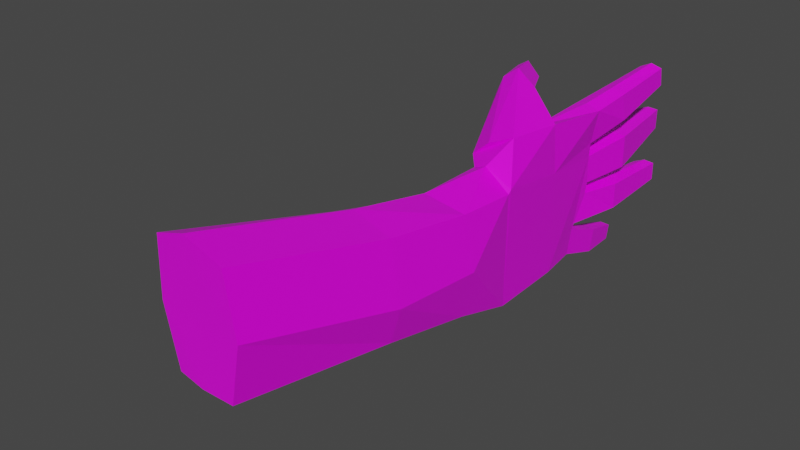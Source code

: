 # Source: Right_Hand.blend  (saved by Blender 2.80.75; exported with 4.5.12 LTS)
import bpy
from mathutils import Matrix  # noqa: F401  (used for matrix-valued properties, if any)

bpy.ops.wm.read_factory_settings(use_empty=True)
scene = bpy.context.scene
scene.name = 'Scene'

# ---- collections
col_collection = bpy.data.collections.new('Collection'); scene.collection.children.link(col_collection)

# ---- images (referenced by path relative to the original .blend; pixels are not part of the script)
import os
ASSET_DIR = os.environ.get("B2B_ASSET_DIR", "")  # directory of the original .blend (textures are referenced by path, not embedded)
HERE = os.path.dirname(os.path.abspath(__file__))  # packed textures are extracted next to this script under _unpacked/

def load_image(name, relpath, width, height, colorspace="sRGB"):
    """Load a texture the original file referenced (path relative to the .blend, or extracted next to this script)."""
    p = next((c for c in (os.path.join(HERE, relpath), os.path.join(ASSET_DIR, relpath)) if relpath and os.path.exists(c)), "")
    if p:
        img = bpy.data.images.load(p, check_existing=True)
        img.name = name
    else:  # same state as the original file: an image datablock whose file is absent (Cycles renders it pink)
        img = bpy.data.images.new(name, width, height)
        img.source = "FILE"
        img.filepath = "//" + (relpath or name)
    img.colorspace_settings.name = colorspace
    return img
img_skin_colour_texture_512_png = load_image('skin_Colour_Texture_512.png', 'skin_Colour_Texture_512.png', 1024, 1024, 'sRGB')

# ---- materials (node trees are filled in below, after node groups)
mat_material = bpy.data.materials.new('Material')
mat_material.alpha_threshold = 0.0
mat_material.use_transparent_shadow = False
mat_material.line_color = (0.0, 0.0, 0.0, 1.0)

# ---- material node trees
mat_material.use_nodes = True; mat_material.node_tree.nodes.clear()
_N = mat_material.node_tree.nodes; _L = mat_material.node_tree.links
n0 = _N.new('ShaderNodeOutputMaterial'); n0.name = 'Material Output'; n0.location = (300, 300)
n1 = _N.new('ShaderNodeBsdfPrincipled'); n1.name = 'Principled BSDF'; n1.location = (10, 300)
n1.distribution = 'GGX'
n1.subsurface_method = 'BURLEY'
n1.inputs[2].default_value = 0.4
n1.inputs[3].default_value = 1.45
n1.inputs[27].default_value = (0.0, 0.0, 0.0, 1.0)
n1.inputs[28].default_value = 1.0
n2 = _N.new('ShaderNodeTexImage'); n2.name = 'Image Texture'; n2.location = (-417, 281)
n2.image = img_skin_colour_texture_512_png
_L.new(n1.outputs[0], n0.inputs[0])
_L.new(n2.outputs[0], n1.inputs[0])
n0.is_active_output = True

# ---- world
world_world = bpy.data.worlds.new('World'); scene.world = world_world
world_world.use_nodes = True; world_world.node_tree.nodes.clear()
_N = world_world.node_tree.nodes; _L = world_world.node_tree.links
n0 = _N.new('ShaderNodeOutputWorld'); n0.name = 'World Output'; n0.location = (300, 300)
n1 = _N.new('ShaderNodeBackground'); n1.name = 'Background'; n1.location = (10, 300)
n1.inputs[0].default_value = (0.05088, 0.05088, 0.05088, 1.0)
_L.new(n1.outputs[0], n0.inputs[0])
n0.is_active_output = True
world_world.color = (0.05088, 0.05088, 0.05088)
world_world.use_sun_shadow = False
world_world.sun_shadow_jitter_overblur = 0.0

# ---- meshes
me_cube = bpy.data.meshes.new('Cube')
me_cube.from_pydata([(0.8031, -3.164, 2.04), (0.8031, -3.164, -0.225), (0.4874, -4.665, 1.992), (0.4874, -4.595, -1.31), (-0.7666, -3.164, 2.04), (-0.7666, -3.164, -1.044), (-1.017, -4.665, 1.992), (-1.017, -4.582, -2.041), (1.138, -2.003, 0.1117), (-0.709, -2.403, -1.01), (-0.6692, -2.114, 1.93), (-0.8124, -1.927, -0.8789), (1.138, -2.105, 1.883), (-0.7249, -2.057, 1.93), (1.248, -0.6697, -0.3864), (-0.4403, -0.6697, -0.694), (1.248, -0.6697, 1.334), (-0.4403, -0.6697, 1.334), (-1.316, -1.698, 1.013), (-0.895, -1.698, -1.647), (-1.211, -0.6697, 1.137), (-0.8998, -0.6733, -1.077), (-1.825, -0.4244, -2.149), (-1.404, -0.4729, -3.432), (-1.593, -0.4315, -0.9492), (-1.172, -0.4582, -1.948), (-1.676, 0.3268, -3.374), (-1.433, 0.2096, -3.925), (-1.512, 0.2137, -2.279), (-1.27, 0.0965, -2.83), (1.307, 0.1061, -0.9343), (-0.2617, 0.5798, -0.6161), (1.307, 0.1061, 0.773), (-0.2617, 0.5798, 0.7451), (-1.052, 0.5798, 1.183), (-1.052, 0.5798, -0.5769), (0.3784, 0.5528, -0.6161), (0.3784, 0.5528, 0.7451), (0.8938, 0.2017, 0.773), (0.8938, 0.2017, -0.5882), (1.563, 0.8529, 0.7473), (1.563, 0.7721, -0.564), (1.209, 0.981, 0.6698), (1.209, 0.9002, -0.6415), (1.674, 1.629, 0.2778), (1.64, 1.485, -0.6139), (1.447, 1.707, 0.2308), (1.414, 1.562, -0.6609), (0.8147, 0.2685, -0.6161), (0.8147, 0.2685, 0.7451), (0.8549, 1.26, -0.232), (0.4186, 1.253, -0.232), (0.4186, 1.253, 1.334), (0.8549, 1.26, 1.334), (0.7975, 2.453, 0.1886), (0.4972, 2.445, 0.1886), (0.4898, 2.556, 1.334), (0.79, 2.564, 1.334), (0.2028, 0.5862, -0.6161), (0.2028, 0.5862, 0.7451), (0.1912, 1.406, -0.3703), (-0.3507, 1.399, -0.3672), (-0.3507, 1.467, 1.258), (0.1912, 1.473, 1.255), (-0.006999, 2.749, -0.5519), (-0.3449, 2.751, -0.553), (-0.3346, 2.92, 0.5303), (0.003352, 2.918, 0.5313), (-0.483, 0.5798, -0.5769), (-0.483, 0.5798, 0.7844), (-1.136, 1.243, 1.334), (-1.136, 1.243, -0.2658), (-0.6776, 1.353, 1.334), (-0.6776, 1.353, -0.2658), (-1.246, 2.467, 1.334), (-1.258, 2.322, 0.147), (-0.9411, 2.518, 1.334), (-0.9527, 2.373, 0.147), (-0.8754, -3.164, -0.5782), (-0.9127, -1.987, 0.03993), (-0.09037, -4.677, 2.669), (0.04081, -3.164, 2.718), (0.04081, -3.164, -0.9018), (-0.09037, -4.58, -2.172), (-1.129, -0.6715, 0.03011), (-1.125, 0.5798, 0.3029), (-1.209, 1.243, 0.5339), (-1.326, 2.394, 0.7403), (-0.4153, 0.5798, 0.1037), (-0.6099, 1.353, 0.5339), (-0.8792, 2.445, 0.7403), (-0.2995, 0.5798, 0.06451), (-0.3884, 1.433, 0.4455), (-0.3775, 2.836, -0.01136), (0.258, 0.5862, 0.06451), (0.2464, 1.439, 0.4423), (0.05338, 2.833, -0.0103), (0.3338, 0.5528, 0.06451), (0.374, 1.253, 0.5508), (0.4489, 2.501, 0.7611), (0.8455, 0.2685, 0.06451), (0.8857, 1.26, 0.5508), (0.8245, 2.508, 0.7611), (0.8614, 0.2017, 0.0924), (1.177, 0.9406, 0.01416), (1.398, 1.634, -0.2151), (0.85, -3.164, 0.4374), (0.5343, -4.626, -0.1284), (1.295, -0.6697, 0.4736), (1.354, 0.1061, -0.08065), (1.61, 0.8125, 0.09164), (1.704, 1.557, -0.1681), (1.184, -2.054, 0.7837), (-1.151, -1.735, -0.5113), (-1.66, -0.4854, -2.985), (-1.601, 0.2315, -3.844), (-1.361, -0.4419, -1.33), (-1.369, 0.1581, -2.436), (-1.63, -7.091, -3.141), (-1.63, -7.181, 1.318), (0.1795, -7.142, -0.8029), (0.1325, -7.104, -2.411), (-0.7486, -7.193, 1.995), (-0.7486, -7.088, -3.272), (0.1325, -7.181, 1.318), (-1.193, -4.62, -0.4936), (-1.806, -7.136, -1.168)], [], [(81, 4, 6, 80), (7, 83, 123, 118), (7, 125, 6, 4, 78, 5), (82, 1, 3, 83), (106, 0, 2, 107), (4, 81, 0, 12, 13, 10), (5, 78, 79, 11, 9), (106, 1, 8, 112), (13, 12, 16, 17), (108, 14, 30, 109), (112, 8, 14, 108), (15, 11, 19, 21), (8, 11, 15, 14), (18, 20, 24, 22), (11, 79, 13, 18, 113, 19), (13, 17, 20, 18), (17, 16, 32, 38, 49, 37, 59, 33), (22, 24, 28, 26), (113, 18, 22, 114), (21, 19, 23, 25), (20, 84, 21, 25, 116, 24), (27, 115, 26, 28, 117, 29), (114, 22, 26, 115), (25, 23, 27, 29), (116, 25, 29, 117), (103, 38, 42, 104), (88, 68, 73, 89), (20, 17, 33, 69, 34), (15, 21, 35, 68, 31), (14, 15, 31, 58, 36, 48, 39, 30), (84, 20, 34, 85), (58, 94, 59, 37, 97, 36), (48, 100, 49, 38, 103, 39), (42, 40, 44, 46), (30, 39, 43, 41), (38, 32, 40, 42), (109, 30, 41, 110), (47, 105, 46, 44, 111, 45), (41, 43, 47, 45), (110, 41, 45, 111), (104, 42, 46, 105), (37, 49, 53, 52), (52, 53, 57, 56), (97, 37, 52, 98), (100, 48, 50, 101), (48, 36, 51, 50), (55, 99, 56, 57, 102, 54), (50, 51, 55, 54), (101, 50, 54, 102), (98, 52, 56, 99), (91, 33, 62, 92), (95, 60, 64, 96), (58, 31, 61, 60), (94, 58, 60, 95), (33, 59, 63, 62), (65, 93, 66, 67, 96, 64), (92, 62, 66, 93), (62, 63, 67, 66), (60, 61, 65, 64), (33, 91, 31, 68, 88, 69), (73, 71, 75, 77), (34, 69, 72, 70), (68, 35, 71, 73), (85, 34, 70, 86), (76, 90, 77, 75, 87, 74), (86, 70, 74, 87), (89, 73, 77, 90), (70, 72, 76, 74), (78, 4, 10, 13, 79), (1, 82, 5, 9, 11, 8), (0, 81, 80, 2), (5, 82, 83, 7), (71, 86, 87, 75), (35, 85, 86, 71), (21, 84, 85, 35), (72, 89, 90, 76), (69, 88, 89, 72), (61, 92, 93, 65), (31, 91, 92, 61), (59, 94, 95, 63), (63, 95, 96, 67), (51, 98, 99, 55), (36, 97, 98, 51), (53, 101, 102, 57), (49, 100, 101, 53), (43, 104, 105, 47), (39, 103, 104, 43), (40, 110, 111, 44), (32, 109, 110, 40), (12, 112, 108, 16), (16, 108, 109, 32), (0, 106, 112, 12), (1, 106, 107, 3), (23, 114, 115, 27), (19, 113, 114, 23), (24, 116, 117, 28), (121, 120, 124, 122, 119, 126, 118, 123), (107, 2, 124, 120), (2, 80, 122, 124), (125, 7, 118, 126), (83, 3, 121, 123), (80, 6, 119, 122), (3, 107, 120, 121), (6, 125, 126, 119)])
_uv = me_cube.uv_layers.new(name='UVMap')
_uv.uv.foreach_set('vector', [0.509, 0.41, 0.5604, 0.4114, 0.5783, 0.5247, 0.5188, 0.5232, 0.7417, 0.9964, 0.7352, 0.9359, 0.7352, 0.9359, 0.7417, 0.9964, 0.875, 0.01234, 0.875, 0.218, 0.875, 0.4236, 0.7396, 0.3586, 0.7397, 0.2098, 0.7396, 0.06098, 0.6318, 0.9426, 0.636, 0.8888, 0.7286, 0.8755, 0.7352, 0.9359, 0.2281, 0.3695, 0.3362, 0.3695, 0.3995, 0.5073, 0.2056, 0.5073, 0.5604, 0.4114, 0.509, 0.41, 0.4575, 0.4087, 0.4548, 0.3172, 0.5853, 0.3169, 0.5852, 0.3207, 0.7396, 0.06098, 0.7397, 0.2098, 0.6357, 0.2208, 0.6314, 0.09366, 0.6634, 0.08496, 0.2281, 0.3695, 0.12, 0.3695, 0.1777, 0.2638, 0.2519, 0.2673, 0.5853, 0.3169, 0.4548, 0.3172, 0.447, 0.2335, 0.5609, 0.2365, 0.2315, 0.1722, 0.1735, 0.1722, 0.1368, 0.1188, 0.1944, 0.1188, 0.2519, 0.2673, 0.1777, 0.2638, 0.1735, 0.1722, 0.2315, 0.1722, 0.8826, 0.6519, 0.7692, 0.6519, 0.7542, 0.6111, 0.8649, 0.6306, 0.209, 0.8443, 0.0732, 0.828, 0.0892, 0.7668, 0.2029, 0.7555, 0.2243, 0.5393, 0.2941, 0.5326, 0.3059, 0.6767, 0.3039, 0.7594, 0.3927, 0.5712, 0.3853, 0.6983, 0.3927, 0.8255, 0.3578, 0.7653, 0.3725, 0.6481, 0.3873, 0.5309, 0.5853, 0.3169, 0.5609, 0.2365, 0.6123, 0.2418, 0.6181, 0.3123, 0.5609, 0.2365, 0.447, 0.2335, 0.442, 0.1935, 0.47, 0.1879, 0.4753, 0.1842, 0.505, 0.1663, 0.5169, 0.1644, 0.5482, 0.1656, 0.3039, 0.7594, 0.3059, 0.6767, 0.3527, 0.7642, 0.3527, 0.8452, 0.2217, 0.6566, 0.2243, 0.5393, 0.3039, 0.7594, 0.3015, 0.8036, 0.8649, 0.6306, 0.7542, 0.6111, 0.7679, 0.499, 0.836, 0.575, 0.6173, 0.5463, 0.6173, 0.6234, 0.6173, 0.7005, 0.5892, 0.7571, 0.5798, 0.721, 0.5704, 0.6848, 0.5922, 0.8838, 0.5809, 0.8663, 0.5696, 0.8488, 0.5696, 0.7669, 0.5809, 0.7844, 0.5922, 0.8019, 0.3015, 0.8036, 0.3039, 0.7594, 0.3527, 0.8452, 0.3485, 0.8641, 0.836, 0.575, 0.7679, 0.499, 0.7797, 0.4422, 0.8313, 0.5044, 0.8593, 0.599, 0.836, 0.575, 0.8313, 0.5044, 0.8467, 0.5153, 0.8883, 0.2485, 0.8855, 0.2016, 0.939, 0.2055, 0.939, 0.2508, 0.04976, 0.9926, 0.003843, 0.9926, 0.02403, 0.9386, 0.07798, 0.9386, 0.6123, 0.2418, 0.5609, 0.2365, 0.5482, 0.1656, 0.5586, 0.1651, 0.6028, 0.1582, 0.0892, 0.7668, 0.05731, 0.7637, 0.03638, 0.6952, 0.07892, 0.6884, 0.08895, 0.6859, 0.2029, 0.7555, 0.0892, 0.7668, 0.08895, 0.6859, 0.1199, 0.6805, 0.1319, 0.6808, 0.1639, 0.6945, 0.1699, 0.6986, 0.1973, 0.6928, 0.49, 0.5546, 0.5645, 0.5623, 0.5589, 0.6486, 0.4997, 0.6424, 0.3941, 0.7182, 0.3941, 0.6713, 0.3941, 0.6243, 0.4062, 0.6243, 0.4062, 0.6713, 0.4062, 0.7182, 0.4106, 0.7239, 0.4106, 0.7709, 0.4106, 0.8178, 0.4047, 0.8197, 0.4047, 0.7727, 0.4047, 0.7258, 0.4491, 0.1381, 0.4253, 0.1443, 0.4171, 0.1024, 0.4324, 0.09864, 0.1973, 0.6928, 0.1699, 0.6986, 0.1838, 0.6489, 0.209, 0.6551, 0.47, 0.1879, 0.442, 0.1935, 0.4253, 0.1443, 0.4491, 0.1381, 0.1944, 0.1188, 0.1368, 0.1188, 0.1627, 0.07356, 0.207, 0.07077, 0.4101, 0.5249, 0.4101, 0.5702, 0.4101, 0.6156, 0.3942, 0.6187, 0.3942, 0.5733, 0.3942, 0.528, 0.209, 0.6551, 0.1838, 0.6489, 0.191, 0.5899, 0.2071, 0.5935, 0.207, 0.07077, 0.1627, 0.07356, 0.1313, 0.02035, 0.1756, 0.01756, 0.939, 0.2508, 0.939, 0.2055, 0.9901, 0.2327, 0.9901, 0.2781, 0.505, 0.1663, 0.4753, 0.1842, 0.4752, 0.1069, 0.5047, 0.1082, 0.5047, 0.1082, 0.4752, 0.1069, 0.4808, 0.02108, 0.501, 0.02211, 0.8002, 0.8391, 0.8462, 0.8391, 0.8859, 0.8875, 0.8331, 0.8875, 0.9522, 0.01728, 0.9967, 0.005603, 0.988, 0.07837, 0.9368, 0.0918, 0.1639, 0.6945, 0.1319, 0.6808, 0.1289, 0.6435, 0.158, 0.6384, 0.8871, 0.5327, 0.8871, 0.4857, 0.8871, 0.4388, 0.9071, 0.4387, 0.9071, 0.4857, 0.9071, 0.5327, 0.158, 0.6384, 0.1289, 0.6435, 0.1214, 0.563, 0.1414, 0.5593, 0.9368, 0.0918, 0.988, 0.07837, 0.9967, 0.169, 0.9522, 0.1807, 0.8331, 0.8875, 0.8859, 0.8875, 0.8859, 0.9775, 0.8399, 0.9775, 0.8405, 0.8253, 0.7948, 0.83, 0.7543, 0.7728, 0.8091, 0.7695, 0.4698, 0.8514, 0.5246, 0.8548, 0.5468, 0.9577, 0.5004, 0.9552, 0.1199, 0.6805, 0.08895, 0.6859, 0.07569, 0.6393, 0.1118, 0.6331, 0.5012, 0.7955, 0.5468, 0.8003, 0.5246, 0.8548, 0.4698, 0.8514, 0.5482, 0.1656, 0.5169, 0.1644, 0.52, 0.09565, 0.5565, 0.09696, 0.5936, 0.8612, 0.5936, 0.8137, 0.5936, 0.7662, 0.6162, 0.7663, 0.6162, 0.8138, 0.6162, 0.8612, 0.8091, 0.7695, 0.7543, 0.7728, 0.7933, 0.6681, 0.8398, 0.6656, 0.5565, 0.09696, 0.52, 0.09565, 0.5318, 0.01528, 0.5546, 0.01577, 0.1118, 0.6331, 0.07569, 0.6393, 0.06074, 0.5349, 0.08331, 0.5314, 0.4042, 0.7266, 0.4042, 0.7736, 0.4042, 0.8205, 0.394, 0.8178, 0.394, 0.7709, 0.394, 0.7239, 0.05467, 0.648, 0.02519, 0.66, 0.006087, 0.585, 0.02595, 0.5785, 0.6028, 0.1582, 0.5586, 0.1651, 0.5787, 0.1035, 0.6095, 0.1116, 0.07892, 0.6884, 0.03638, 0.6952, 0.02519, 0.66, 0.05467, 0.648, 0.4997, 0.6424, 0.5589, 0.6486, 0.5645, 0.695, 0.5107, 0.6893, 0.8829, 0.4315, 0.8829, 0.3809, 0.8829, 0.3303, 0.9029, 0.3303, 0.9029, 0.3809, 0.9029, 0.4314, 0.5107, 0.6893, 0.5645, 0.695, 0.5561, 0.7787, 0.5068, 0.7736, 0.07798, 0.9386, 0.02403, 0.9386, 0.03222, 0.8577, 0.0817, 0.8577, 0.6095, 0.1116, 0.5787, 0.1035, 0.5975, 0.02718, 0.6181, 0.03108, 0.7397, 0.2098, 0.7396, 0.3586, 0.6434, 0.3479, 0.6395, 0.3479, 0.6357, 0.2208, 0.12, 0.3695, 0.08003, 0.3676, 0.04001, 0.3656, 0.0626, 0.2867, 0.07079, 0.2537, 0.1777, 0.2638, 0.4575, 0.4087, 0.509, 0.41, 0.5188, 0.5232, 0.4594, 0.5216, 0.6276, 0.9964, 0.6318, 0.9426, 0.7352, 0.9359, 0.7417, 0.9964, 0.457, 0.6837, 0.5107, 0.6893, 0.5068, 0.7736, 0.4575, 0.7684, 0.4406, 0.6362, 0.4997, 0.6424, 0.5107, 0.6893, 0.457, 0.6837, 0.4156, 0.547, 0.49, 0.5546, 0.4997, 0.6424, 0.4406, 0.6362, 0.1319, 0.9386, 0.07798, 0.9386, 0.0817, 0.8577, 0.1312, 0.8577, 0.09567, 0.9926, 0.04976, 0.9926, 0.07798, 0.9386, 0.1319, 0.9386, 0.8639, 0.7662, 0.8091, 0.7695, 0.8398, 0.6656, 0.8862, 0.6632, 0.8862, 0.8206, 0.8405, 0.8253, 0.8091, 0.7695, 0.8639, 0.7662, 0.4555, 0.7907, 0.5012, 0.7955, 0.4698, 0.8514, 0.4151, 0.8479, 0.4151, 0.8479, 0.4698, 0.8514, 0.5004, 0.9552, 0.454, 0.9526, 0.7802, 0.8875, 0.8331, 0.8875, 0.8399, 0.9775, 0.7939, 0.9775, 0.7543, 0.8391, 0.8002, 0.8391, 0.8331, 0.8875, 0.7802, 0.8875, 0.8857, 0.1052, 0.9368, 0.0918, 0.9522, 0.1807, 0.9077, 0.1924, 0.9077, 0.02895, 0.9522, 0.01728, 0.9368, 0.0918, 0.8857, 0.1052, 0.939, 0.2961, 0.939, 0.2508, 0.9901, 0.2781, 0.9901, 0.3236, 0.8911, 0.2953, 0.8883, 0.2485, 0.939, 0.2508, 0.939, 0.2961, 0.2512, 0.06799, 0.207, 0.07077, 0.1756, 0.01756, 0.22, 0.01478, 0.252, 0.1188, 0.1944, 0.1188, 0.207, 0.07077, 0.2512, 0.06799, 0.326, 0.2708, 0.2519, 0.2673, 0.2315, 0.1722, 0.2895, 0.1722, 0.2895, 0.1722, 0.2315, 0.1722, 0.1944, 0.1188, 0.252, 0.1188, 0.3362, 0.3695, 0.2281, 0.3695, 0.2519, 0.2673, 0.326, 0.2708, 0.12, 0.3695, 0.2281, 0.3695, 0.2056, 0.5073, 0.01164, 0.5073, 0.2991, 0.8479, 0.3015, 0.8036, 0.3485, 0.8641, 0.3443, 0.8831, 0.2191, 0.7739, 0.2217, 0.6566, 0.3015, 0.8036, 0.2991, 0.8479, 0.8825, 0.623, 0.8593, 0.599, 0.8467, 0.5153, 0.8621, 0.5261, 0.6277, 0.8448, 0.6277, 0.6465, 0.6277, 0.4483, 0.6872, 0.4483, 0.7467, 0.4483, 0.7467, 0.6539, 0.7467, 0.8595, 0.6872, 0.8521, 0.2056, 0.5073, 0.3995, 0.5073, 0.3995, 0.5073, 0.2056, 0.5073, 0.4594, 0.5216, 0.5188, 0.5232, 0.5188, 0.5232, 0.4594, 0.5216, 0.875, 0.218, 0.875, 0.01234, 0.875, 0.01234, 0.875, 0.218, 0.7352, 0.9359, 0.7286, 0.8755, 0.7286, 0.8755, 0.7352, 0.9359, 0.5188, 0.5232, 0.5783, 0.5247, 0.5783, 0.5247, 0.5188, 0.5232, 0.01164, 0.5073, 0.2056, 0.5073, 0.2056, 0.5073, 0.01164, 0.5073, 0.875, 0.4236, 0.875, 0.218, 0.875, 0.218, 0.875, 0.4236])
me_cube.materials.append(mat_material)
me_cube.use_remesh_preserve_volume = False
me_cube.use_remesh_preserve_attributes = False
me_cube.use_mirror_vertex_groups = False
me_cube.update()
arm_armature_001 = bpy.data.armatures.new('Armature.001')  # bones are not reproduced

# ---- objects
ob_cube = bpy.data.objects.new('Cube', me_cube)
ob_armature_001 = bpy.data.objects.new('Armature.001', arm_armature_001)

# ---- transforms, parenting, visibility, modifiers, constraints
ob_cube.parent = ob_armature_001
ob_cube.matrix_parent_inverse = Matrix(((0.1671, 0.08332, -0.9824, 3.135), (-0.04418, 0.9961, 0.07697, 3.227), (0.985, 0.03054, 0.1701, -7.529), (-0.0, -0.0, -0.0, 1.0)))
ob_cube.location = (9.899, 3.933, 2.006)
ob_cube.rotation_euler = (-0.0, 1.571, 0.0)
ob_cube.scale = (1.0, 1.0, 0.26)
ob_cube.lock_rotations_4d = False
ob_cube.empty_display_type = 'ARROWS'
ob_cube.lineart.crease_threshold = 0.0
_vg = ob_cube.vertex_groups.new(name='Bone')
_vg = ob_cube.vertex_groups.new(name='Bone.001')
_vg = ob_cube.vertex_groups.new(name='Bone.002')
for _i, _w in zip([0, 1, 2, 3, 4, 5, 6, 7, 8, 9, 10, 12, 13, 78, 79, 80, 81, 82, 83, 106, 107, 112, 118, 119, 120, 121, 122, 123, 124, 125, 126], [0.8943, 0.8956, 0.9947, 0.9943, 0.9243, 0.8982, 0.9967, 0.9948, 0.1127, 0.2818, 0.06394, 0.138, 0.01936, 0.8924, 0.01548, 0.9987, 0.9679, 0.9509, 0.9962, 0.893, 0.9941, 0.1199, 0.9997, 0.9998, 0.9997, 0.9997, 0.9999, 0.9997, 0.9997, 0.9953, 0.9997]): _vg.add([_i], _w, 'REPLACE')
_vg = ob_cube.vertex_groups.new(name='Bone.005')
for _i, _w in zip([19, 20, 21, 22, 23, 24, 25, 26, 27, 28, 29, 84, 114, 115, 116, 117], [8.575e-05, 0.1058, 0.1847, 0.9933, 0.969, 0.9268, 0.8329, 0.9999, 1.003, 0.9978, 0.9809, 0.1665, 0.989, 1.001, 0.9115, 0.9917]): _vg.add([_i], _w, 'REPLACE')
_vg = ob_cube.vertex_groups.new(name='Bone.003')
for _i, _w in zip([4, 5, 8, 9, 10, 11, 12, 13, 18, 19, 20, 21, 78, 79, 82, 84, 112, 113], [0.0708, 0.09506, 0.05049, 0.6812, 0.8939, 0.9246, 0.06852, 0.9245, 0.9264, 0.8926, 0.08868, 0.07253, 0.1019, 0.9447, 0.0157, 0.04712, 0.05049, 0.9454]): _vg.add([_i], _w, 'REPLACE')
_vg = ob_cube.vertex_groups.new(name='Bone.004')
for _i, _w in zip([18, 20, 21, 24, 25, 84, 116], [0.03036, 0.5719, 0.1095, 0.0235, 0.002547, 0.5209, 0.02856]): _vg.add([_i], _w, 'REPLACE')
_vg = ob_cube.vertex_groups.new(name='Bone.006')
for _i, _w in zip([11, 13, 14, 15, 16, 17, 19, 20, 21, 25, 31, 33, 34, 35, 36, 37, 39, 48, 49, 58, 59, 68, 69, 84, 88, 89, 91, 94, 97, 100, 108, 116], [0.01102, 0.02186, 0.02451, 0.9113, 0.03347, 0.9935, 0.06408, 0.191, 0.5968, 0.1169, 0.2275, 0.3102, 0.02613, 0.06429, 0.05038, 0.06733, 0.02629, 0.02951, 0.001627, 0.07101, 0.1136, 0.5415, 0.6758, 0.2122, 0.5781, 0.002972, 0.293, 0.06886, 0.05539, 0.002296, 0.007, 0.02112]): _vg.add([_i], _w, 'REPLACE')
_vg = ob_cube.vertex_groups.new(name='Bone.009')
for _i, _w in zip([31, 33, 36, 37, 49, 58, 59, 68, 69, 88, 91, 94, 97], [0.07463, 0.3079, 0.05132, 0.09554, 0.004472, 0.06115, 0.1462, 0.032, 0.07382, 0.09987, 0.2681, 0.2097, 0.1064]): _vg.add([_i], _w, 'REPLACE')
_vg = ob_cube.vertex_groups.new(name='Bone.007')
for _i, _w in zip([20, 21, 31, 33, 34, 35, 68, 69, 71, 84, 85, 88, 91], [0.03093, 0.01287, 0.04435, 0.03919, 0.9206, 0.8603, 0.1466, 0.1185, 0.02438, 0.04794, 0.9349, 0.09078, 0.04596]): _vg.add([_i], _w, 'REPLACE')
_vg = ob_cube.vertex_groups.new(name='Bone.008')
for _i, _w in zip([35, 68, 69, 70, 71, 72, 73, 74, 75, 76, 77, 85, 86, 87, 88, 89, 90], [0.03105, 0.0391, 0.03312, 0.9724, 0.9583, 0.9683, 0.9545, 0.9986, 0.9983, 0.9988, 0.999, 0.00741, 0.9737, 0.9988, 0.04381, 0.9554, 0.9988]): _vg.add([_i], _w, 'REPLACE')
_vg = ob_cube.vertex_groups.new(name='Bone.010')
for _i, _w in zip([31, 33, 36, 37, 38, 39, 48, 49, 51, 58, 59, 60, 68, 69, 88, 91, 94, 97, 100, 103], [0.5307, 0.1656, 0.3253, 0.2421, 0.02723, 0.02556, 0.1005, 0.07153, 0.001607, 0.5777, 0.3235, 0.007327, 0.1753, 0.05089, 0.128, 0.2501, 0.3329, 0.2667, 0.06256, 0.02514]): _vg.add([_i], _w, 'REPLACE')
_vg = ob_cube.vertex_groups.new(name='Bone.013')
_vg = ob_cube.vertex_groups.new(name='Bone.011')
for _i, _w in zip([31, 33, 36, 37, 58, 59, 60, 61, 62, 63, 64, 65, 66, 67, 88, 91, 92, 93, 94, 95, 96, 97], [0.0545, 0.07973, 0.01873, 0.05258, 0.05185, 0.07667, 0.9432, 0.9546, 0.9876, 0.9758, 0.998, 0.9984, 1.0, 0.9997, 0.01103, 0.07452, 0.9742, 0.9997, 0.07341, 0.9597, 0.9991, 0.04542]): _vg.add([_i], _w, 'REPLACE')
_vg = ob_cube.vertex_groups.new(name='Bone.012')
for _i, _w in zip([33, 36, 37, 38, 39, 48, 49, 58, 59, 94, 97, 100, 103], [0.02445, 0.203, 0.1912, 0.1111, 0.06114, 0.09623, 0.169, 0.09305, 0.1197, 0.1284, 0.2381, 0.2048, 0.1032]): _vg.add([_i], _w, 'REPLACE')
_vg = ob_cube.vertex_groups.new(name='Bone.014')
for _i, _w in zip([36, 37, 38, 48, 49, 50, 51, 52, 53, 54, 55, 56, 57, 58, 59, 94, 97, 98, 99, 100, 101, 102, 103], [0.1094, 0.127, 0.009979, 0.0208, 0.05139, 0.9516, 0.9365, 0.9824, 0.9768, 0.9984, 0.9982, 1.0, 0.9998, 0.05, 0.0771, 0.07014, 0.1183, 0.9595, 0.9996, 0.0524, 0.9659, 0.9993, 0.006333]): _vg.add([_i], _w, 'REPLACE')
_vg = ob_cube.vertex_groups.new(name='Bone.017')
for _i, _w in zip([30, 32, 38, 39, 40, 41, 42, 43, 44, 45, 46, 47, 48, 49, 100, 103, 104, 105, 109, 110, 111], [0.0514, 0.01436, 0.01201, 0.02614, 0.9103, 0.9091, 0.9867, 0.9366, 0.9987, 0.995, 1.0, 0.9968, 0.01427, 0.001796, 0.008668, 0.03416, 0.9615, 0.999, 0.05533, 0.9308, 0.997]): _vg.add([_i], _w, 'REPLACE')
_vg = ob_cube.vertex_groups.new(name='Bone.015')
for _i, _w in zip([0, 1, 8, 12, 14, 16, 30, 32, 37, 38, 39, 48, 49, 100, 103, 106, 108, 109, 112], [0.08925, 0.08674, 0.8025, 0.7742, 0.8686, 0.8835, 0.108, 0.04876, 0.006652, 0.1193, 0.07345, 0.07076, 0.09973, 0.1242, 0.2654, 0.09095, 0.889, 0.06752, 0.8039]): _vg.add([_i], _w, 'REPLACE')
_vg = ob_cube.vertex_groups.new(name='Bone.016')
for _i, _w in zip([14, 16, 30, 32, 33, 36, 37, 38, 39, 40, 41, 43, 48, 49, 58, 59, 94, 97, 100, 103, 108, 109, 110], [0.07685, 0.06685, 0.8202, 0.8925, 0.02162, 0.1836, 0.1737, 0.6264, 0.7144, 0.0844, 0.07997, 0.04741, 0.593, 0.5103, 0.06727, 0.1052, 0.08726, 0.1312, 0.4714, 0.4825, 0.07075, 0.8626, 0.06309]): _vg.add([_i], _w, 'REPLACE')
_vg = ob_cube.vertex_groups.new(name='Bone.018')
_m = ob_cube.modifiers.new('Armature', 'ARMATURE')
_m.object = ob_armature_001
ob_armature_001.location = (7.034, -3.246, 4.112)
ob_armature_001.rotation_euler = (0.4249, 1.383, 0.4626)
ob_armature_001.show_in_front = True
ob_armature_001.lineart.crease_threshold = 0.0

# ---- collection membership
col_collection.objects.link(ob_cube)
col_collection.objects.link(ob_armature_001)

# ---- scene / render settings (as saved in the file)
scene.frame_start = 1; scene.frame_end = 250; scene.frame_set(1)
scene.render.engine = 'BLENDER_EEVEE_NEXT'
scene.cycles.use_denoising = False
scene.cycles.samples = 128
scene.cycles.sampling_pattern = 'TABULATED_SOBOL'
scene.cycles.use_adaptive_sampling = False
scene.cycles.use_light_tree = False
scene.view_settings.view_transform = 'Filmic'
bpy.context.view_layer.update()

# ---- added for rendering (the .blend has no active camera and no usable light): camera, sun
cam_auto = bpy.data.cameras.new('AutoCamera')
cam_auto.lens = 50.0
cam_auto.sensor_width = 36.0
cam_auto.clip_end = 1000.0
ob_auto_camera = bpy.data.objects.new('AutoCamera', cam_auto)
scene.collection.objects.link(ob_auto_camera)
ob_auto_camera.location = (18.1405, -9.81959, 9.31749)
ob_auto_camera.rotation_euler = (1.09748, -7.21219e-08, 0.694738)
scene.camera = ob_auto_camera
light_auto_sun = bpy.data.lights.new('AutoSun', 'SUN')
light_auto_sun.energy = 3.0
light_auto_sun.angle = 0.0523599
ob_auto_sun = bpy.data.objects.new('AutoSun', light_auto_sun)
scene.collection.objects.link(ob_auto_sun)
ob_auto_sun.rotation_euler = (0.872665, 0.174533, 0.523599)
bpy.context.view_layer.update()
